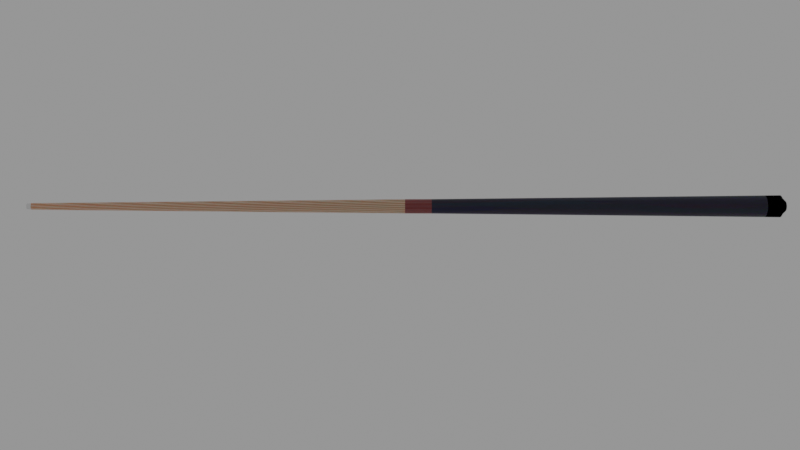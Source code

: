 # Source: cue.blend  (saved by Blender 4.2.66; exported with 4.5.12 LTS)
import bpy
from mathutils import Matrix  # noqa: F401  (used for matrix-valued properties, if any)

bpy.ops.wm.read_factory_settings(use_empty=True)
scene = bpy.context.scene
scene.name = 'Scene'

# ---- materials (node trees are filled in below, after node groups)
mat_material_001 = bpy.data.materials.new('Material.001')
mat_material_002 = bpy.data.materials.new('Material.002')
mat_material_003 = bpy.data.materials.new('Material.003')
mat_material_004 = bpy.data.materials.new('Material.004')
mat_material_005 = bpy.data.materials.new('Material.005')

# ---- material node trees
mat_material_001.use_nodes = True; mat_material_001.node_tree.nodes.clear()
_N = mat_material_001.node_tree.nodes; _L = mat_material_001.node_tree.links
n0 = _N.new('ShaderNodeBsdfPrincipled'); n0.name = 'Principled BSDF'; n0.location = (10, 300)
n0.distribution = 'GGX'
n0.subsurface_method = 'RANDOM_WALK_SKIN'
n0.inputs[3].default_value = 1.45
n0.inputs[8].default_value = 1.0
n0.inputs[10].default_value = 0.04301
n0.inputs[27].default_value = (0.0, 0.0, 0.0, 1.0)
n0.inputs[28].default_value = 1.0
n1 = _N.new('ShaderNodeOutputMaterial'); n1.name = 'Material Output'; n1.location = (300, 300)
n2 = _N.new('ShaderNodeTexWave'); n2.name = 'Wave Texture'; n2.location = (-276, 253)
n3 = _N.new('ShaderNodeMix'); n3.name = 'Mix'; n3.location = (-160, 180)
n3.data_type = 'RGBA'
n3.inputs[0].default_value = 0.04301
n3.inputs[6].default_value = (0.1779, 0.02801, 0.02953, 1.0)
_L.new(n0.outputs[0], n1.inputs[0])
_L.new(n2.outputs[0], n3.inputs[7])
_L.new(n3.outputs[2], n0.inputs[0])
n1.is_active_output = True
mat_material_002.use_nodes = True; mat_material_002.node_tree.nodes.clear()
_N = mat_material_002.node_tree.nodes; _L = mat_material_002.node_tree.links
n0 = _N.new('ShaderNodeBsdfPrincipled'); n0.name = 'Principled BSDF'; n0.location = (10, 300)
n0.distribution = 'GGX'
n0.subsurface_method = 'RANDOM_WALK_SKIN'
n0.inputs[3].default_value = 1.45
n0.inputs[8].default_value = 1.0
n0.inputs[10].default_value = 0.01344
n0.inputs[27].default_value = (0.0, 0.0, 0.0, 1.0)
n0.inputs[28].default_value = 1.0
n1 = _N.new('ShaderNodeOutputMaterial'); n1.name = 'Material Output'; n1.location = (300, 300)
n2 = _N.new('ShaderNodeTexVoronoi'); n2.name = 'Voronoi Texture'; n2.location = (-288, 244)
n3 = _N.new('ShaderNodeMix'); n3.name = 'Mix'; n3.location = (-160, 180)
n3.data_type = 'RGBA'
n3.inputs[0].default_value = 0.01344
n3.inputs[6].default_value = (0.001379, 0.0003502, 0.02023, 1.0)
_L.new(n0.outputs[0], n1.inputs[0])
_L.new(n2.outputs[2], n0.inputs[9])
_L.new(n2.outputs[1], n3.inputs[7])
_L.new(n3.outputs[2], n0.inputs[0])
n1.is_active_output = True
mat_material_003.use_nodes = True; mat_material_003.node_tree.nodes.clear()
_N = mat_material_003.node_tree.nodes; _L = mat_material_003.node_tree.links
n0 = _N.new('ShaderNodeOutputMaterial'); n0.name = 'Material Output'; n0.location = (300, 300)
n1 = _N.new('ShaderNodeAddShader'); n1.name = 'Add Shader'; n1.location = (10, 300)
_L.new(n1.outputs[0], n0.inputs[0])
n0.is_active_output = True
mat_material_004.use_nodes = True; mat_material_004.node_tree.nodes.clear()
_N = mat_material_004.node_tree.nodes; _L = mat_material_004.node_tree.links
n0 = _N.new('ShaderNodeBsdfPrincipled'); n0.name = 'Principled BSDF'; n0.location = (10, 300)
n0.distribution = 'GGX'
n0.subsurface_method = 'RANDOM_WALK_SKIN'
n0.inputs[2].default_value = 0.2372
n0.inputs[3].default_value = 1.45
n0.inputs[8].default_value = 1.0
n0.inputs[10].default_value = 0.207
n0.inputs[19].default_value = 0.25
n0.inputs[20].default_value = 1.0
n0.inputs[27].default_value = (0.0, 0.0, 0.0, 1.0)
n0.inputs[28].default_value = 1.0
n1 = _N.new('ShaderNodeOutputMaterial'); n1.name = 'Material Output'; n1.location = (300, 300)
n2 = _N.new('ShaderNodeTexWave'); n2.name = 'Wave Texture'; n2.location = (-447, 287)
n2.wave_type = 'RINGS'
n3 = _N.new('ShaderNodeMix'); n3.name = 'Mix'; n3.location = (-160, 180)
n3.data_type = 'RGBA'
n3.inputs[0].default_value = 0.207
n3.inputs[6].default_value = (0.4256, 0.2898, 0.152, 1.0)
_L.new(n0.outputs[0], n1.inputs[0])
_L.new(n2.outputs[0], n3.inputs[7])
_L.new(n3.outputs[2], n0.inputs[0])
n1.is_active_output = True
mat_material_005.use_nodes = True; mat_material_005.node_tree.nodes.clear()
_N = mat_material_005.node_tree.nodes; _L = mat_material_005.node_tree.links
n0 = _N.new('ShaderNodeBsdfPrincipled'); n0.name = 'Principled BSDF'; n0.location = (10, 300)
n0.distribution = 'GGX'
n0.subsurface_method = 'RANDOM_WALK_SKIN'
n0.inputs[1].default_value = 1.0
n0.inputs[2].default_value = 0.1569
n0.inputs[3].default_value = 1.45
n0.inputs[11].default_value = 1.01
n0.inputs[20].default_value = 0.0
n0.inputs[27].default_value = (0.0, 0.0, 0.0, 1.0)
n0.inputs[28].default_value = 1.0
n1 = _N.new('ShaderNodeOutputMaterial'); n1.name = 'Material Output'; n1.location = (300, 300)
_L.new(n0.outputs[0], n1.inputs[0])
n1.is_active_output = True

# ---- world
world_world = bpy.data.worlds.new('World'); scene.world = world_world
world_world.use_nodes = True; world_world.node_tree.nodes.clear()
_N = world_world.node_tree.nodes; _L = world_world.node_tree.links
n0 = _N.new('ShaderNodeOutputWorld'); n0.name = 'World Output'; n0.location = (300, 300)
n1 = _N.new('ShaderNodeBackground'); n1.name = 'Background'; n1.location = (10, 300)
n1.inputs[0].default_value = (0.2874, 0.2874, 0.2874, 1.0)
_L.new(n1.outputs[0], n0.inputs[0])
n0.is_active_output = True
world_world.color = (0.05088, 0.05088, 0.05088)
world_world.use_sun_shadow = False
world_world.sun_shadow_jitter_overblur = 0.0

# ---- cameras
cam_camera_001 = bpy.data.cameras.new('Camera.001')

# ---- meshes
me_cylinder = bpy.data.meshes.new('Cylinder')
me_cylinder.from_pydata([(-2.233e-08, 0.3394, -1.004), (1.213e-08, 0.1315, 1.0), (0.06621, 0.3329, -1.004), (0.02566, 0.129, 1.0), (0.1299, 0.3135, -1.004), (0.05034, 0.1215, 1.0), (0.1885, 0.2822, -1.004), (0.07308, 0.1094, 1.0), (0.24, 0.24, -1.004), (0.09302, 0.09302, 1.0), (0.2822, 0.1885, -1.004), (0.1094, 0.07308, 1.0), (0.3135, 0.1299, -1.004), (0.1215, 0.05034, 1.0), (0.3329, 0.06621, -1.004), (0.129, 0.02566, 1.0), (0.3394, -2.339e-08, -1.004), (0.1315, -2.459e-08, 1.0), (0.3329, -0.06621, -1.004), (0.129, -0.02566, 1.0), (0.3135, -0.1299, -1.004), (0.1215, -0.05034, 1.0), (0.2822, -0.1885, -1.004), (0.1094, -0.07308, 1.0), (0.24, -0.24, -1.004), (0.09302, -0.09302, 1.0), (0.1885, -0.2822, -1.004), (0.07308, -0.1094, 1.0), (0.1299, -0.3135, -1.004), (0.05034, -0.1215, 1.0), (0.06621, -0.3329, -1.004), (0.02566, -0.129, 1.0), (-2.395e-08, -0.3394, -1.004), (6.319e-10, -0.1315, 1.0), (-0.06621, -0.3329, -1.004), (-0.02566, -0.129, 1.0), (-0.1299, -0.3135, -1.004), (-0.05034, -0.1215, 1.0), (-0.1885, -0.2822, -1.004), (-0.07308, -0.1094, 1.0), (-0.24, -0.24, -1.004), (-0.09302, -0.09302, 1.0), (-0.2822, -0.1885, -1.004), (-0.1094, -0.07308, 1.0), (-0.3135, -0.1299, -1.004), (-0.1215, -0.05034, 1.0), (-0.3329, -0.06621, -1.004), (-0.129, -0.02566, 1.0), (-0.3394, -1.776e-09, -1.004), (-0.1315, -1.727e-08, 1.0), (-0.3329, 0.06621, -1.004), (-0.129, 0.02566, 1.0), (-0.3135, 0.1299, -1.004), (-0.1215, 0.05034, 1.0), (-0.2822, 0.1885, -1.004), (-0.1094, 0.07308, 1.0), (-0.24, 0.24, -1.004), (-0.09302, 0.09302, 1.0), (-0.1885, 0.2822, -1.004), (-0.07308, 0.1094, 1.0), (-0.1299, 0.3135, -1.004), (-0.05034, 0.1215, 1.0), (-0.06621, 0.3329, -1.004), (-0.02566, 0.129, 1.0), (9.022e-07, 0.1143, 1.012), (0.0223, 0.1121, 1.012), (0.04375, 0.1056, 1.012), (0.06351, 0.09505, 1.012), (0.08083, 0.08083, 1.012), (0.09505, 0.06351, 1.012), (0.1056, 0.04375, 1.012), (0.1121, 0.0223, 1.012), (0.1143, -2.312e-08, 1.012), (0.1121, -0.0223, 1.012), (0.1056, -0.04375, 1.012), (0.09505, -0.06351, 1.012), (0.08083, -0.08083, 1.012), (0.06351, -0.09505, 1.012), (0.04375, -0.1056, 1.012), (0.0223, -0.1121, 1.012), (8.922e-07, -0.1143, 1.012), (-0.0223, -0.1121, 1.012), (-0.04374, -0.1056, 1.012), (-0.06351, -0.09505, 1.012), (-0.08083, -0.08083, 1.012), (-0.09505, -0.06351, 1.012), (-0.1056, -0.04375, 1.012), (-0.1121, -0.0223, 1.012), (-0.1143, -1.676e-08, 1.012), (-0.1121, 0.0223, 1.012), (-0.1056, 0.04375, 1.012), (-0.09505, 0.06351, 1.012), (-0.08083, 0.08083, 1.012), (-0.06351, 0.09505, 1.012), (-0.04374, 0.1056, 1.012), (-0.0223, 0.1121, 1.012), (7.931e-09, 0.4323, -1.0), (0.08433, 0.424, -1.0), (0.1654, 0.3994, -1.0), (0.2402, 0.3594, -1.0), (0.3057, 0.3057, -1.0), (0.3594, 0.2402, -1.0), (0.3994, 0.1654, -1.0), (0.424, 0.08433, -1.0), (0.4323, -2.139e-08, -1.0), (0.424, -0.08433, -1.0), (0.3994, -0.1654, -1.0), (0.3594, -0.2402, -1.0), (0.3057, -0.3057, -1.0), (0.2402, -0.3594, -1.0), (0.1654, -0.3994, -1.0), (0.08433, -0.424, -1.0), (-2.986e-08, -0.4323, -1.0), (-0.08433, -0.424, -1.0), (-0.1654, -0.3994, -1.0), (-0.2402, -0.3594, -1.0), (-0.3057, -0.3057, -1.0), (-0.3594, -0.2402, -1.0), (-0.3994, -0.1654, -1.0), (-0.424, -0.08433, -1.0), (-0.4323, 2.664e-09, -1.0), (-0.424, 0.08433, -1.0), (-0.3994, 0.1654, -1.0), (-0.3594, 0.2402, -1.0), (-0.3057, 0.3057, -1.0), (-0.2402, 0.3594, -1.0), (-0.1654, 0.3994, -1.0), (-0.08433, 0.424, -1.0), (5.216e-08, 0.1985, -1.014), (0.03872, 0.1946, -1.014), (0.07594, 0.1833, -1.014), (0.1103, 0.165, -1.014), (0.1403, 0.1403, -1.014), (0.165, 0.1103, -1.014), (0.1833, 0.07594, -1.014), (0.1946, 0.03872, -1.014), (0.1985, 1.18e-10, -1.014), (0.1946, -0.03872, -1.014), (0.1833, -0.07594, -1.014), (0.165, -0.1103, -1.014), (0.1403, -0.1403, -1.014), (0.1103, -0.165, -1.014), (0.07594, -0.1833, -1.014), (0.03872, -0.1946, -1.014), (5.122e-08, -0.1985, -1.014), (-0.03872, -0.1946, -1.014), (-0.07594, -0.1833, -1.014), (-0.1103, -0.165, -1.014), (-0.1403, -0.1403, -1.014), (-0.165, -0.1103, -1.014), (-0.1833, -0.07594, -1.014), (-0.1946, -0.03872, -1.014), (-0.1985, 1.276e-08, -1.014), (-0.1946, 0.03872, -1.014), (-0.1833, 0.07594, -1.014), (-0.165, 0.1103, -1.014), (-0.1403, 0.1403, -1.014), (-0.1103, 0.165, -1.014), (-0.07594, 0.1833, -1.014), (-0.03872, 0.1946, -1.014), (1.003e-08, 0.2819, 1.192e-07), (0.055, 0.2765, 0.0), (0.1079, 0.2605, 0.0), (0.1566, 0.2344, 0.0), (0.1993, 0.1993, 0.0), (0.2344, 0.1566, 0.0), (0.2605, 0.1079, 0.0), (0.2765, 0.055, 0.0), (0.2819, -2.299e-08, 0.0), (0.2765, -0.055, 0.0), (0.2605, -0.1079, 0.0), (0.2344, -0.1566, 0.0), (0.1993, -0.1993, 0.0), (0.1566, -0.2344, 0.0), (0.1079, -0.2605, 0.0), (0.055, -0.2765, 0.0), (-1.461e-08, -0.2819, 0.0), (-0.055, -0.2765, 0.0), (-0.1079, -0.2605, 0.0), (-0.1566, -0.2344, 0.0), (-0.1993, -0.1993, 0.0), (-0.2344, -0.1566, 0.0), (-0.2605, -0.1079, 0.0), (-0.2765, -0.055, 0.0), (-0.2819, -7.302e-09, 0.0), (-0.2765, 0.055, 0.0), (-0.2605, 0.1079, 0.0), (-0.2344, 0.1566, 0.0), (-0.1993, 0.1993, 0.0), (-0.1566, 0.2344, 0.0), (-0.1079, 0.2605, 0.0), (-0.055, 0.2765, 0.0), (0.0554, 0.2785, -0.07102), (0.1087, 0.2624, -0.07102), (0.1578, 0.2361, -0.07102), (0.2008, 0.2008, -0.07102), (0.2361, 0.1578, -0.07102), (0.2624, 0.1087, -0.07102), (0.2785, 0.0554, -0.07102), (0.284, -2.236e-08, -0.07102), (0.2785, -0.0554, -0.07102), (0.2624, -0.1087, -0.07102), (0.2361, -0.1578, -0.07102), (0.2008, -0.2008, -0.07102), (0.1578, -0.2361, -0.07102), (0.1087, -0.2624, -0.07102), (0.0554, -0.2785, -0.07102), (-1.497e-08, -0.284, -0.07102), (-0.0554, -0.2785, -0.07102), (-0.1087, -0.2624, -0.07102), (-0.1578, -0.2361, -0.07102), (-0.2008, -0.2008, -0.07102), (-0.2361, -0.1578, -0.07102), (-0.2624, -0.1087, -0.07102), (-0.2785, -0.0554, -0.07102), (-0.284, -6.564e-09, -0.07102), (-0.2785, 0.0554, -0.07102), (-0.2624, 0.1087, -0.07102), (-0.2361, 0.1578, -0.07102), (-0.2008, 0.2008, -0.07102), (-0.1578, 0.2361, -0.07102), (-0.1087, 0.2624, -0.07102), (-0.0554, 0.2785, -0.07102), (9.858e-09, 0.284, -0.07102), (0.08306, 0.4176, -0.9591), (0.1629, 0.3933, -0.9591), (0.2365, 0.354, -0.9591), (0.301, 0.301, -0.9591), (0.354, 0.2365, -0.9591), (0.3933, 0.1629, -0.9591), (0.4176, 0.08306, -0.9591), (0.4257, -2.143e-08, -0.9591), (0.4176, -0.08306, -0.9591), (0.3933, -0.1629, -0.9591), (0.354, -0.2365, -0.9591), (0.301, -0.301, -0.9591), (0.2365, -0.354, -0.9591), (0.1629, -0.3933, -0.9591), (0.08306, -0.4176, -0.9591), (-2.92e-08, -0.4257, -0.9591), (-0.08306, -0.4176, -0.9591), (-0.1629, -0.3933, -0.9591), (-0.2365, -0.354, -0.9591), (-0.301, -0.301, -0.9591), (-0.354, -0.2365, -0.9591), (-0.3933, -0.1629, -0.9591), (-0.4176, -0.08306, -0.9591), (-0.4257, 2.257e-09, -0.9591), (-0.4176, 0.08306, -0.9591), (-0.3933, 0.1629, -0.9591), (-0.354, 0.2365, -0.9591), (-0.301, 0.301, -0.9591), (-0.2365, 0.354, -0.9591), (-0.1629, 0.3933, -0.9591), (-0.08306, 0.4176, -0.9591), (8.016e-09, 0.4257, -0.9591)], [], [(160, 1, 3, 161), (161, 3, 5, 162), (162, 5, 7, 163), (163, 7, 9, 164), (164, 9, 11, 165), (165, 11, 13, 166), (166, 13, 15, 167), (167, 15, 17, 168), (168, 17, 19, 169), (169, 19, 21, 170), (170, 21, 23, 171), (171, 23, 25, 172), (172, 25, 27, 173), (173, 27, 29, 174), (174, 29, 31, 175), (175, 31, 33, 176), (176, 33, 35, 177), (177, 35, 37, 178), (178, 37, 39, 179), (179, 39, 41, 180), (180, 41, 43, 181), (181, 43, 45, 182), (182, 45, 47, 183), (183, 47, 49, 184), (184, 49, 51, 185), (185, 51, 53, 186), (186, 53, 55, 187), (187, 55, 57, 188), (188, 57, 59, 189), (189, 59, 61, 190), (33, 31, 79, 80), (190, 61, 63, 191), (191, 63, 1, 160), (28, 30, 143, 142), (65, 64, 95, 94, 93, 92, 91, 90, 89, 88, 87, 86, 85, 84, 83, 82, 81, 80, 79, 78, 77, 76, 75, 74, 73, 72, 71, 70, 69, 68, 67, 66), (51, 49, 88, 89), (7, 5, 66, 67), (25, 23, 75, 76), (43, 41, 84, 85), (61, 59, 93, 94), (17, 15, 71, 72), (35, 33, 80, 81), (53, 51, 89, 90), (9, 7, 67, 68), (27, 25, 76, 77), (45, 43, 85, 86), (63, 61, 94, 95), (19, 17, 72, 73), (37, 35, 81, 82), (55, 53, 90, 91), (11, 9, 68, 69), (29, 27, 77, 78), (47, 45, 86, 87), (3, 1, 64, 65), (1, 63, 95, 64), (21, 19, 73, 74), (39, 37, 82, 83), (57, 55, 91, 92), (13, 11, 69, 70), (31, 29, 78, 79), (49, 47, 87, 88), (5, 3, 65, 66), (23, 21, 74, 75), (41, 39, 83, 84), (59, 57, 92, 93), (15, 13, 70, 71), (2, 0, 96, 97), (4, 2, 97, 98), (6, 4, 98, 99), (8, 6, 99, 100), (10, 8, 100, 101), (12, 10, 101, 102), (14, 12, 102, 103), (16, 14, 103, 104), (18, 16, 104, 105), (20, 18, 105, 106), (22, 20, 106, 107), (24, 22, 107, 108), (26, 24, 108, 109), (28, 26, 109, 110), (30, 28, 110, 111), (32, 30, 111, 112), (34, 32, 112, 113), (36, 34, 113, 114), (38, 36, 114, 115), (40, 38, 115, 116), (42, 40, 116, 117), (44, 42, 117, 118), (46, 44, 118, 119), (48, 46, 119, 120), (50, 48, 120, 121), (52, 50, 121, 122), (54, 52, 122, 123), (56, 54, 123, 124), (58, 56, 124, 125), (60, 58, 125, 126), (62, 60, 126, 127), (0, 62, 127, 96), (128, 129, 130, 131, 132, 133, 134, 135, 136, 137, 138, 139, 140, 141, 142, 143, 144, 145, 146, 147, 148, 149, 150, 151, 152, 153, 154, 155, 156, 157, 158, 159), (2, 4, 130, 129), (56, 58, 157, 156), (30, 32, 144, 143), (4, 6, 131, 130), (58, 60, 158, 157), (32, 34, 145, 144), (6, 8, 132, 131), (60, 62, 159, 158), (34, 36, 146, 145), (8, 10, 133, 132), (62, 0, 128, 159), (36, 38, 147, 146), (10, 12, 134, 133), (38, 40, 148, 147), (12, 14, 135, 134), (40, 42, 149, 148), (14, 16, 136, 135), (42, 44, 150, 149), (16, 18, 137, 136), (44, 46, 151, 150), (18, 20, 138, 137), (46, 48, 152, 151), (20, 22, 139, 138), (48, 50, 153, 152), (22, 24, 140, 139), (50, 52, 154, 153), (24, 26, 141, 140), (52, 54, 155, 154), (26, 28, 142, 141), (0, 2, 129, 128), (54, 56, 156, 155), (222, 191, 160, 223), (221, 190, 191, 222), (220, 189, 190, 221), (219, 188, 189, 220), (218, 187, 188, 219), (217, 186, 187, 218), (216, 185, 186, 217), (215, 184, 185, 216), (214, 183, 184, 215), (213, 182, 183, 214), (212, 181, 182, 213), (211, 180, 181, 212), (210, 179, 180, 211), (209, 178, 179, 210), (208, 177, 178, 209), (207, 176, 177, 208), (206, 175, 176, 207), (205, 174, 175, 206), (204, 173, 174, 205), (203, 172, 173, 204), (202, 171, 172, 203), (201, 170, 171, 202), (200, 169, 170, 201), (199, 168, 169, 200), (198, 167, 168, 199), (197, 166, 167, 198), (196, 165, 166, 197), (195, 164, 165, 196), (194, 163, 164, 195), (193, 162, 163, 194), (192, 161, 162, 193), (223, 160, 161, 192), (255, 223, 192, 224), (224, 192, 193, 225), (225, 193, 194, 226), (226, 194, 195, 227), (227, 195, 196, 228), (228, 196, 197, 229), (229, 197, 198, 230), (230, 198, 199, 231), (231, 199, 200, 232), (232, 200, 201, 233), (233, 201, 202, 234), (234, 202, 203, 235), (235, 203, 204, 236), (236, 204, 205, 237), (237, 205, 206, 238), (238, 206, 207, 239), (239, 207, 208, 240), (240, 208, 209, 241), (241, 209, 210, 242), (242, 210, 211, 243), (243, 211, 212, 244), (244, 212, 213, 245), (245, 213, 214, 246), (246, 214, 215, 247), (247, 215, 216, 248), (248, 216, 217, 249), (249, 217, 218, 250), (250, 218, 219, 251), (251, 219, 220, 252), (252, 220, 221, 253), (253, 221, 222, 254), (254, 222, 223, 255), (127, 254, 255, 96), (126, 253, 254, 127), (125, 252, 253, 126), (124, 251, 252, 125), (123, 250, 251, 124), (122, 249, 250, 123), (121, 248, 249, 122), (120, 247, 248, 121), (119, 246, 247, 120), (118, 245, 246, 119), (117, 244, 245, 118), (116, 243, 244, 117), (115, 242, 243, 116), (114, 241, 242, 115), (113, 240, 241, 114), (112, 239, 240, 113), (111, 238, 239, 112), (110, 237, 238, 111), (109, 236, 237, 110), (108, 235, 236, 109), (107, 234, 235, 108), (106, 233, 234, 107), (105, 232, 233, 106), (104, 231, 232, 105), (103, 230, 231, 104), (102, 229, 230, 103), (101, 228, 229, 102), (100, 227, 228, 101), (99, 226, 227, 100), (98, 225, 226, 99), (97, 224, 225, 98), (96, 255, 224, 97)])
me_cylinder.polygons.foreach_set('material_index', [3, 3, 3, 3, 3, 3, 3, 3, 3, 3, 3, 3, 3, 3, 3, 3, 3, 3, 3, 3, 3, 3, 3, 3, 3, 3, 3, 3, 3, 3, 4, 3, 3, 2, 2, 4, 4, 4, 4, 4, 4, 4, 4, 4, 4, 4, 4, 4, 4, 4, 4, 4, 4, 4, 4, 4, 4, 4, 4, 4, 4, 4, 4, 4, 4, 4, 2, 2, 2, 2, 2, 2, 2, 2, 2, 2, 2, 2, 2, 2, 2, 2, 2, 2, 2, 2, 2, 2, 2, 2, 2, 2, 2, 2, 2, 2, 2, 2, 2, 2, 2, 2, 2, 2, 2, 2, 2, 2, 2, 2, 2, 2, 2, 2, 2, 2, 2, 2, 2, 2, 2, 2, 2, 2, 2, 2, 2, 2, 2, 2, 0, 0, 0, 0, 0, 0, 0, 0, 0, 0, 0, 0, 0, 0, 0, 0, 0, 0, 0, 0, 0, 0, 0, 0, 0, 0, 0, 0, 0, 0, 0, 0, 1, 1, 1, 1, 1, 1, 1, 1, 1, 1, 1, 1, 1, 1, 1, 1, 1, 1, 1, 1, 1, 1, 1, 1, 1, 1, 1, 1, 1, 1, 1, 1, 2, 2, 2, 2, 2, 2, 2, 2, 2, 2, 2, 2, 2, 2, 2, 2, 2, 2, 2, 2, 2, 2, 2, 2, 2, 2, 2, 2, 2, 2, 2, 2])
_uv = me_cylinder.uv_layers.new(name='UVMap')
_uv.uv.foreach_set('vector', [1.0, 0.75, 1.0, 1.0, 0.9688, 1.0, 0.9688, 0.75, 0.9688, 0.75, 0.9688, 1.0, 0.9375, 1.0, 0.9375, 0.75, 0.9375, 0.75, 0.9375, 1.0, 0.9062, 1.0, 0.9062, 0.75, 0.9062, 0.75, 0.9062, 1.0, 0.875, 1.0, 0.875, 0.75, 0.875, 0.75, 0.875, 1.0, 0.8438, 1.0, 0.8438, 0.75, 0.8438, 0.75, 0.8438, 1.0, 0.8125, 1.0, 0.8125, 0.75, 0.8125, 0.75, 0.8125, 1.0, 0.7812, 1.0, 0.7812, 0.75, 0.7812, 0.75, 0.7812, 1.0, 0.75, 1.0, 0.75, 0.75, 0.75, 0.75, 0.75, 1.0, 0.7188, 1.0, 0.7188, 0.75, 0.7188, 0.75, 0.7188, 1.0, 0.6875, 1.0, 0.6875, 0.75, 0.6875, 0.75, 0.6875, 1.0, 0.6562, 1.0, 0.6562, 0.75, 0.6562, 0.75, 0.6562, 1.0, 0.625, 1.0, 0.625, 0.75, 0.625, 0.75, 0.625, 1.0, 0.5938, 1.0, 0.5938, 0.75, 0.5938, 0.75, 0.5938, 1.0, 0.5625, 1.0, 0.5625, 0.75, 0.5625, 0.75, 0.5625, 1.0, 0.5312, 1.0, 0.5312, 0.75, 0.5312, 0.75, 0.5312, 1.0, 0.5, 1.0, 0.5, 0.75, 0.5, 0.75, 0.5, 1.0, 0.4688, 1.0, 0.4688, 0.75, 0.4688, 0.75, 0.4688, 1.0, 0.4375, 1.0, 0.4375, 0.75, 0.4375, 0.75, 0.4375, 1.0, 0.4062, 1.0, 0.4062, 0.75, 0.4062, 0.75, 0.4062, 1.0, 0.375, 1.0, 0.375, 0.75, 0.375, 0.75, 0.375, 1.0, 0.3438, 1.0, 0.3438, 0.75, 0.3438, 0.75, 0.3438, 1.0, 0.3125, 1.0, 0.3125, 0.75, 0.3125, 0.75, 0.3125, 1.0, 0.2812, 1.0, 0.2812, 0.75, 0.2812, 0.75, 0.2812, 1.0, 0.25, 1.0, 0.25, 0.75, 0.25, 0.75, 0.25, 1.0, 0.2188, 1.0, 0.2188, 0.75, 0.2188, 0.75, 0.2188, 1.0, 0.1875, 1.0, 0.1875, 0.75, 0.1875, 0.75, 0.1875, 1.0, 0.1562, 1.0, 0.1562, 0.75, 0.1562, 0.75, 0.1562, 1.0, 0.125, 1.0, 0.125, 0.75, 0.125, 0.75, 0.125, 1.0, 0.09375, 1.0, 0.09375, 0.75, 0.09375, 0.75, 0.09375, 1.0, 0.0625, 1.0, 0.0625, 0.75, 0.5, 1.0, 0.5312, 1.0, 0.5312, 1.0, 0.5, 1.0, 0.0625, 0.75, 0.0625, 1.0, 0.03125, 1.0, 0.03125, 0.75, 0.03125, 0.75, 0.03125, 1.0, 0.0, 1.0, 0.0, 0.75, 0.8221, 0.07593, 0.7868, 0.0652, 0.7868, 0.0652, 0.8221, 0.07593, 0.2968, 0.4854, 0.25, 0.49, 0.2032, 0.4854, 0.1582, 0.4717, 0.1167, 0.4496, 0.08029, 0.4197, 0.05045, 0.3833, 0.02827, 0.3418, 0.01461, 0.2968, 0.01, 0.25, 0.01461, 0.2032, 0.02827, 0.1582, 0.05045, 0.1167, 0.08029, 0.08029, 0.1167, 0.05045, 0.1582, 0.02827, 0.2032, 0.01461, 0.25, 0.01, 0.2968, 0.01461, 0.3418, 0.02827, 0.3833, 0.05045, 0.4197, 0.08029, 0.4496, 0.1167, 0.4717, 0.1582, 0.4854, 0.2032, 0.49, 0.25, 0.4854, 0.2968, 0.4717, 0.3418, 0.4496, 0.3833, 0.4197, 0.4197, 0.3833, 0.4496, 0.3418, 0.4717, 0.2188, 1.0, 0.25, 1.0, 0.25, 1.0, 0.2188, 1.0, 0.9062, 1.0, 0.9375, 1.0, 0.9375, 1.0, 0.9062, 1.0, 0.625, 1.0, 0.6562, 1.0, 0.6562, 1.0, 0.625, 1.0, 0.3438, 1.0, 0.375, 1.0, 0.375, 1.0, 0.3438, 1.0, 0.0625, 1.0, 0.09375, 1.0, 0.09375, 1.0, 0.0625, 1.0, 0.75, 1.0, 0.7812, 1.0, 0.7812, 1.0, 0.75, 1.0, 0.4688, 1.0, 0.5, 1.0, 0.5, 1.0, 0.4688, 1.0, 0.1875, 1.0, 0.2188, 1.0, 0.2188, 1.0, 0.1875, 1.0, 0.875, 1.0, 0.9062, 1.0, 0.9062, 1.0, 0.875, 1.0, 0.5938, 1.0, 0.625, 1.0, 0.625, 1.0, 0.5938, 1.0, 0.3125, 1.0, 0.3438, 1.0, 0.3438, 1.0, 0.3125, 1.0, 0.03125, 1.0, 0.0625, 1.0, 0.0625, 1.0, 0.03125, 1.0, 0.7188, 1.0, 0.75, 1.0, 0.75, 1.0, 0.7188, 1.0, 0.4375, 1.0, 0.4688, 1.0, 0.4688, 1.0, 0.4375, 1.0, 0.1562, 1.0, 0.1875, 1.0, 0.1875, 1.0, 0.1562, 1.0, 0.8438, 1.0, 0.875, 1.0, 0.875, 1.0, 0.8438, 1.0, 0.5625, 1.0, 0.5938, 1.0, 0.5938, 1.0, 0.5625, 1.0, 0.2812, 1.0, 0.3125, 1.0, 0.3125, 1.0, 0.2812, 1.0, 0.9688, 1.0, 1.0, 1.0, 1.0, 1.0, 0.9688, 1.0, 0.0, 1.0, 0.03125, 1.0, 0.03125, 1.0, 0.0, 1.0, 0.6875, 1.0, 0.7188, 1.0, 0.7188, 1.0, 0.6875, 1.0, 0.4062, 1.0, 0.4375, 1.0, 0.4375, 1.0, 0.4062, 1.0, 0.125, 1.0, 0.1562, 1.0, 0.1562, 1.0, 0.125, 1.0, 0.8125, 1.0, 0.8438, 1.0, 0.8438, 1.0, 0.8125, 1.0, 0.5312, 1.0, 0.5625, 1.0, 0.5625, 1.0, 0.5312, 1.0, 0.25, 1.0, 0.2812, 1.0, 0.2812, 1.0, 0.25, 1.0, 0.9375, 1.0, 0.9688, 1.0, 0.9688, 1.0, 0.9375, 1.0, 0.6562, 1.0, 0.6875, 1.0, 0.6875, 1.0, 0.6562, 1.0, 0.375, 1.0, 0.4062, 1.0, 0.4062, 1.0, 0.375, 1.0, 0.09375, 1.0, 0.125, 1.0, 0.125, 1.0, 0.09375, 1.0, 0.7812, 1.0, 0.8125, 1.0, 0.8125, 1.0, 0.7812, 1.0, 0.7868, 0.4348, 0.75, 0.4384, 0.75, 0.49, 0.7968, 0.4854, 0.8221, 0.4241, 0.7868, 0.4348, 0.7968, 0.4854, 0.8418, 0.4717, 0.8547, 0.4067, 0.8221, 0.4241, 0.8418, 0.4717, 0.8833, 0.4496, 0.8832, 0.3832, 0.8547, 0.4067, 0.8833, 0.4496, 0.9197, 0.4197, 0.9067, 0.3547, 0.8832, 0.3832, 0.9197, 0.4197, 0.9496, 0.3833, 0.9241, 0.3221, 0.9067, 0.3547, 0.9496, 0.3833, 0.9717, 0.3418, 0.9348, 0.2868, 0.9241, 0.3221, 0.9717, 0.3418, 0.9854, 0.2968, 0.9384, 0.25, 0.9348, 0.2868, 0.9854, 0.2968, 0.99, 0.25, 0.9348, 0.2132, 0.9384, 0.25, 0.99, 0.25, 0.9854, 0.2032, 0.9241, 0.1779, 0.9348, 0.2132, 0.9854, 0.2032, 0.9717, 0.1582, 0.9067, 0.1453, 0.9241, 0.1779, 0.9717, 0.1582, 0.9496, 0.1167, 0.8832, 0.1168, 0.9067, 0.1453, 0.9496, 0.1167, 0.9197, 0.08029, 0.8547, 0.09334, 0.8832, 0.1168, 0.9197, 0.08029, 0.8833, 0.05045, 0.8221, 0.07593, 0.8547, 0.09334, 0.8833, 0.05045, 0.8418, 0.02827, 0.7868, 0.0652, 0.8221, 0.07593, 0.8418, 0.02827, 0.7968, 0.01461, 0.75, 0.06158, 0.7868, 0.0652, 0.7968, 0.01461, 0.75, 0.01, 0.7132, 0.0652, 0.75, 0.06158, 0.75, 0.01, 0.7032, 0.01461, 0.6779, 0.07593, 0.7132, 0.0652, 0.7032, 0.01461, 0.6582, 0.02827, 0.6453, 0.09334, 0.6779, 0.07593, 0.6582, 0.02827, 0.6167, 0.05045, 0.6168, 0.1168, 0.6453, 0.09334, 0.6167, 0.05045, 0.5803, 0.08029, 0.5933, 0.1453, 0.6168, 0.1168, 0.5803, 0.08029, 0.5504, 0.1167, 0.5759, 0.1779, 0.5933, 0.1453, 0.5504, 0.1167, 0.5283, 0.1582, 0.5652, 0.2132, 0.5759, 0.1779, 0.5283, 0.1582, 0.5146, 0.2032, 0.5616, 0.25, 0.5652, 0.2132, 0.5146, 0.2032, 0.51, 0.25, 0.5652, 0.2868, 0.5616, 0.25, 0.51, 0.25, 0.5146, 0.2968, 0.5759, 0.3221, 0.5652, 0.2868, 0.5146, 0.2968, 0.5283, 0.3418, 0.5933, 0.3547, 0.5759, 0.3221, 0.5283, 0.3418, 0.5504, 0.3833, 0.6168, 0.3832, 0.5933, 0.3547, 0.5504, 0.3833, 0.5803, 0.4197, 0.6453, 0.4067, 0.6168, 0.3832, 0.5803, 0.4197, 0.6167, 0.4496, 0.6779, 0.4241, 0.6453, 0.4067, 0.6167, 0.4496, 0.6582, 0.4717, 0.7132, 0.4348, 0.6779, 0.4241, 0.6582, 0.4717, 0.7032, 0.4854, 0.75, 0.4384, 0.7132, 0.4348, 0.7032, 0.4854, 0.75, 0.49, 0.75, 0.4384, 0.7868, 0.4348, 0.8221, 0.4241, 0.8547, 0.4067, 0.8832, 0.3832, 0.9067, 0.3547, 0.9241, 0.3221, 0.9348, 0.2868, 0.9384, 0.25, 0.9348, 0.2132, 0.9241, 0.1779, 0.9067, 0.1453, 0.8832, 0.1168, 0.8547, 0.09334, 0.8221, 0.07593, 0.7868, 0.0652, 0.75, 0.06158, 0.7132, 0.0652, 0.6779, 0.07593, 0.6453, 0.09334, 0.6168, 0.1168, 0.5933, 0.1453, 0.5759, 0.1779, 0.5652, 0.2132, 0.5616, 0.25, 0.5652, 0.2868, 0.5759, 0.3221, 0.5933, 0.3547, 0.6168, 0.3832, 0.6453, 0.4067, 0.6779, 0.4241, 0.7132, 0.4348, 0.7868, 0.4348, 0.8221, 0.4241, 0.8221, 0.4241, 0.7868, 0.4348, 0.6168, 0.3832, 0.6453, 0.4067, 0.6453, 0.4067, 0.6168, 0.3832, 0.7868, 0.0652, 0.75, 0.06158, 0.75, 0.06158, 0.7868, 0.0652, 0.8221, 0.4241, 0.8547, 0.4067, 0.8547, 0.4067, 0.8221, 0.4241, 0.6453, 0.4067, 0.6779, 0.4241, 0.6779, 0.4241, 0.6453, 0.4067, 0.75, 0.06158, 0.7132, 0.0652, 0.7132, 0.0652, 0.75, 0.06158, 0.8547, 0.4067, 0.8832, 0.3832, 0.8832, 0.3832, 0.8547, 0.4067, 0.6779, 0.4241, 0.7132, 0.4348, 0.7132, 0.4348, 0.6779, 0.4241, 0.7132, 0.0652, 0.6779, 0.07593, 0.6779, 0.07593, 0.7132, 0.0652, 0.8832, 0.3832, 0.9067, 0.3547, 0.9067, 0.3547, 0.8832, 0.3832, 0.7132, 0.4348, 0.75, 0.4384, 0.75, 0.4384, 0.7132, 0.4348, 0.6779, 0.07593, 0.6453, 0.09334, 0.6453, 0.09334, 0.6779, 0.07593, 0.9067, 0.3547, 0.9241, 0.3221, 0.9241, 0.3221, 0.9067, 0.3547, 0.6453, 0.09334, 0.6168, 0.1168, 0.6168, 0.1168, 0.6453, 0.09334, 0.9241, 0.3221, 0.9348, 0.2868, 0.9348, 0.2868, 0.9241, 0.3221, 0.6168, 0.1168, 0.5933, 0.1453, 0.5933, 0.1453, 0.6168, 0.1168, 0.9348, 0.2868, 0.9384, 0.25, 0.9384, 0.25, 0.9348, 0.2868, 0.5933, 0.1453, 0.5759, 0.1779, 0.5759, 0.1779, 0.5933, 0.1453, 0.9384, 0.25, 0.9348, 0.2132, 0.9348, 0.2132, 0.9384, 0.25, 0.5759, 0.1779, 0.5652, 0.2132, 0.5652, 0.2132, 0.5759, 0.1779, 0.9348, 0.2132, 0.9241, 0.1779, 0.9241, 0.1779, 0.9348, 0.2132, 0.5652, 0.2132, 0.5616, 0.25, 0.5616, 0.25, 0.5652, 0.2132, 0.9241, 0.1779, 0.9067, 0.1453, 0.9067, 0.1453, 0.9241, 0.1779, 0.5616, 0.25, 0.5652, 0.2868, 0.5652, 0.2868, 0.5616, 0.25, 0.9067, 0.1453, 0.8832, 0.1168, 0.8832, 0.1168, 0.9067, 0.1453, 0.5652, 0.2868, 0.5759, 0.3221, 0.5759, 0.3221, 0.5652, 0.2868, 0.8832, 0.1168, 0.8547, 0.09334, 0.8547, 0.09334, 0.8832, 0.1168, 0.5759, 0.3221, 0.5933, 0.3547, 0.5933, 0.3547, 0.5759, 0.3221, 0.8547, 0.09334, 0.8221, 0.07593, 0.8221, 0.07593, 0.8547, 0.09334, 0.75, 0.4384, 0.7868, 0.4348, 0.7868, 0.4348, 0.75, 0.4384, 0.5933, 0.3547, 0.6168, 0.3832, 0.6168, 0.3832, 0.5933, 0.3547, 0.03125, 0.7322, 0.03125, 0.75, 0.0, 0.75, 0.0, 0.7322, 0.0625, 0.7322, 0.0625, 0.75, 0.03125, 0.75, 0.03125, 0.7322, 0.09375, 0.7322, 0.09375, 0.75, 0.0625, 0.75, 0.0625, 0.7322, 0.125, 0.7322, 0.125, 0.75, 0.09375, 0.75, 0.09375, 0.7322, 0.1562, 0.7322, 0.1562, 0.75, 0.125, 0.75, 0.125, 0.7322, 0.1875, 0.7322, 0.1875, 0.75, 0.1562, 0.75, 0.1562, 0.7322, 0.2188, 0.7322, 0.2188, 0.75, 0.1875, 0.75, 0.1875, 0.7322, 0.25, 0.7322, 0.25, 0.75, 0.2188, 0.75, 0.2188, 0.7322, 0.2812, 0.7322, 0.2812, 0.75, 0.25, 0.75, 0.25, 0.7322, 0.3125, 0.7322, 0.3125, 0.75, 0.2812, 0.75, 0.2812, 0.7322, 0.3438, 0.7322, 0.3438, 0.75, 0.3125, 0.75, 0.3125, 0.7322, 0.375, 0.7322, 0.375, 0.75, 0.3438, 0.75, 0.3438, 0.7322, 0.4062, 0.7322, 0.4062, 0.75, 0.375, 0.75, 0.375, 0.7322, 0.4375, 0.7322, 0.4375, 0.75, 0.4062, 0.75, 0.4062, 0.7322, 0.4688, 0.7322, 0.4688, 0.75, 0.4375, 0.75, 0.4375, 0.7322, 0.5, 0.7322, 0.5, 0.75, 0.4688, 0.75, 0.4688, 0.7322, 0.5312, 0.7322, 0.5312, 0.75, 0.5, 0.75, 0.5, 0.7322, 0.5625, 0.7322, 0.5625, 0.75, 0.5312, 0.75, 0.5312, 0.7322, 0.5938, 0.7322, 0.5938, 0.75, 0.5625, 0.75, 0.5625, 0.7322, 0.625, 0.7322, 0.625, 0.75, 0.5938, 0.75, 0.5938, 0.7322, 0.6562, 0.7322, 0.6562, 0.75, 0.625, 0.75, 0.625, 0.7322, 0.6875, 0.7322, 0.6875, 0.75, 0.6562, 0.75, 0.6562, 0.7322, 0.7188, 0.7322, 0.7188, 0.75, 0.6875, 0.75, 0.6875, 0.7322, 0.75, 0.7322, 0.75, 0.75, 0.7188, 0.75, 0.7188, 0.7322, 0.7812, 0.7322, 0.7812, 0.75, 0.75, 0.75, 0.75, 0.7322, 0.8125, 0.7322, 0.8125, 0.75, 0.7812, 0.75, 0.7812, 0.7322, 0.8438, 0.7322, 0.8438, 0.75, 0.8125, 0.75, 0.8125, 0.7322, 0.875, 0.7322, 0.875, 0.75, 0.8438, 0.75, 0.8438, 0.7322, 0.9062, 0.7322, 0.9062, 0.75, 0.875, 0.75, 0.875, 0.7322, 0.9375, 0.7322, 0.9375, 0.75, 0.9062, 0.75, 0.9062, 0.7322, 0.9688, 0.7322, 0.9688, 0.75, 0.9375, 0.75, 0.9375, 0.7322, 1.0, 0.7322, 1.0, 0.75, 0.9688, 0.75, 0.9688, 0.7322, 1.0, 0.5102, 1.0, 0.7322, 0.9688, 0.7322, 0.9687, 0.5102, 0.9687, 0.5102, 0.9688, 0.7322, 0.9375, 0.7322, 0.9375, 0.5102, 0.9375, 0.5102, 0.9375, 0.7322, 0.9062, 0.7322, 0.9062, 0.5102, 0.9062, 0.5102, 0.9062, 0.7322, 0.875, 0.7322, 0.875, 0.5102, 0.875, 0.5102, 0.875, 0.7322, 0.8438, 0.7322, 0.8438, 0.5102, 0.8438, 0.5102, 0.8438, 0.7322, 0.8125, 0.7322, 0.8125, 0.5102, 0.8125, 0.5102, 0.8125, 0.7322, 0.7812, 0.7322, 0.7812, 0.5102, 0.7812, 0.5102, 0.7812, 0.7322, 0.75, 0.7322, 0.75, 0.5102, 0.75, 0.5102, 0.75, 0.7322, 0.7188, 0.7322, 0.7188, 0.5102, 0.7188, 0.5102, 0.7188, 0.7322, 0.6875, 0.7322, 0.6875, 0.5102, 0.6875, 0.5102, 0.6875, 0.7322, 0.6562, 0.7322, 0.6562, 0.5102, 0.6562, 0.5102, 0.6562, 0.7322, 0.625, 0.7322, 0.625, 0.5102, 0.625, 0.5102, 0.625, 0.7322, 0.5938, 0.7322, 0.5938, 0.5102, 0.5938, 0.5102, 0.5938, 0.7322, 0.5625, 0.7322, 0.5625, 0.5102, 0.5625, 0.5102, 0.5625, 0.7322, 0.5312, 0.7322, 0.5312, 0.5102, 0.5312, 0.5102, 0.5312, 0.7322, 0.5, 0.7322, 0.5, 0.5102, 0.5, 0.5102, 0.5, 0.7322, 0.4688, 0.7322, 0.4688, 0.5102, 0.4688, 0.5102, 0.4688, 0.7322, 0.4375, 0.7322, 0.4375, 0.5102, 0.4375, 0.5102, 0.4375, 0.7322, 0.4062, 0.7322, 0.4062, 0.5102, 0.4062, 0.5102, 0.4062, 0.7322, 0.375, 0.7322, 0.375, 0.5102, 0.375, 0.5102, 0.375, 0.7322, 0.3438, 0.7322, 0.3438, 0.5102, 0.3438, 0.5102, 0.3438, 0.7322, 0.3125, 0.7322, 0.3125, 0.5102, 0.3125, 0.5102, 0.3125, 0.7322, 0.2812, 0.7322, 0.2812, 0.5102, 0.2812, 0.5102, 0.2812, 0.7322, 0.25, 0.7322, 0.25, 0.5102, 0.25, 0.5102, 0.25, 0.7322, 0.2188, 0.7322, 0.2188, 0.5102, 0.2188, 0.5102, 0.2188, 0.7322, 0.1875, 0.7322, 0.1875, 0.5102, 0.1875, 0.5102, 0.1875, 0.7322, 0.1562, 0.7322, 0.1562, 0.5102, 0.1562, 0.5102, 0.1562, 0.7322, 0.125, 0.7322, 0.125, 0.5102, 0.125, 0.5102, 0.125, 0.7322, 0.09375, 0.7322, 0.09375, 0.5102, 0.09375, 0.5102, 0.09375, 0.7322, 0.0625, 0.7322, 0.0625, 0.5102, 0.0625, 0.5102, 0.0625, 0.7322, 0.03125, 0.7322, 0.03125, 0.5102, 0.03125, 0.5102, 0.03125, 0.7322, 0.0, 0.7322, 0.0, 0.5102, 0.03125, 0.5, 0.03125, 0.5102, 0.0, 0.5102, 0.0, 0.5, 0.0625, 0.5, 0.0625, 0.5102, 0.03125, 0.5102, 0.03125, 0.5, 0.09375, 0.5, 0.09375, 0.5102, 0.0625, 0.5102, 0.0625, 0.5, 0.125, 0.5, 0.125, 0.5102, 0.09375, 0.5102, 0.09375, 0.5, 0.1562, 0.5, 0.1562, 0.5102, 0.125, 0.5102, 0.125, 0.5, 0.1875, 0.5, 0.1875, 0.5102, 0.1562, 0.5102, 0.1562, 0.5, 0.2188, 0.5, 0.2188, 0.5102, 0.1875, 0.5102, 0.1875, 0.5, 0.25, 0.5, 0.25, 0.5102, 0.2188, 0.5102, 0.2188, 0.5, 0.2812, 0.5, 0.2812, 0.5102, 0.25, 0.5102, 0.25, 0.5, 0.3125, 0.5, 0.3125, 0.5102, 0.2812, 0.5102, 0.2812, 0.5, 0.3438, 0.5, 0.3438, 0.5102, 0.3125, 0.5102, 0.3125, 0.5, 0.375, 0.5, 0.375, 0.5102, 0.3438, 0.5102, 0.3438, 0.5, 0.4062, 0.5, 0.4062, 0.5102, 0.375, 0.5102, 0.375, 0.5, 0.4375, 0.5, 0.4375, 0.5102, 0.4062, 0.5102, 0.4062, 0.5, 0.4688, 0.5, 0.4688, 0.5102, 0.4375, 0.5102, 0.4375, 0.5, 0.5, 0.5, 0.5, 0.5102, 0.4688, 0.5102, 0.4688, 0.5, 0.5312, 0.5, 0.5312, 0.5102, 0.5, 0.5102, 0.5, 0.5, 0.5625, 0.5, 0.5625, 0.5102, 0.5312, 0.5102, 0.5312, 0.5, 0.5938, 0.5, 0.5938, 0.5102, 0.5625, 0.5102, 0.5625, 0.5, 0.625, 0.5, 0.625, 0.5102, 0.5938, 0.5102, 0.5938, 0.5, 0.6562, 0.5, 0.6562, 0.5102, 0.625, 0.5102, 0.625, 0.5, 0.6875, 0.5, 0.6875, 0.5102, 0.6562, 0.5102, 0.6562, 0.5, 0.7188, 0.5, 0.7188, 0.5102, 0.6875, 0.5102, 0.6875, 0.5, 0.75, 0.5, 0.75, 0.5102, 0.7188, 0.5102, 0.7188, 0.5, 0.7812, 0.5, 0.7812, 0.5102, 0.75, 0.5102, 0.75, 0.5, 0.8125, 0.5, 0.8125, 0.5102, 0.7812, 0.5102, 0.7812, 0.5, 0.8438, 0.5, 0.8438, 0.5102, 0.8125, 0.5102, 0.8125, 0.5, 0.875, 0.5, 0.875, 0.5102, 0.8438, 0.5102, 0.8438, 0.5, 0.9062, 0.5, 0.9062, 0.5102, 0.875, 0.5102, 0.875, 0.5, 0.9375, 0.5, 0.9375, 0.5102, 0.9062, 0.5102, 0.9062, 0.5, 0.9688, 0.5, 0.9687, 0.5102, 0.9375, 0.5102, 0.9375, 0.5, 1.0, 0.5, 1.0, 0.5102, 0.9687, 0.5102, 0.9688, 0.5])
me_cylinder.materials.append(mat_material_001)
me_cylinder.materials.append(mat_material_002)
me_cylinder.materials.append(mat_material_003)
me_cylinder.materials.append(mat_material_004)
me_cylinder.materials.append(mat_material_005)
me_cylinder.use_remesh_fix_poles = True
me_cylinder.use_remesh_preserve_attributes = False
me_cylinder.update()

# ---- objects
ob_cylinder = bpy.data.objects.new('Cylinder', me_cylinder)
ob_camera = bpy.data.objects.new('Camera', cam_camera_001)

# ---- transforms, parenting, visibility, modifiers, constraints
ob_cylinder.location = (0.0, 0.0, 0.0)
ob_cylinder.rotation_euler = (-1.571, -2.22e-16, 2.22e-16)
ob_cylinder.scale = (1.0, 1.0, 14.76)
_vg = ob_cylinder.vertex_groups.new(name='Group')
ob_camera.location = (-43.84, -0.05531, 0.0)
ob_camera.rotation_euler = (1.554, 7.671e-07, -1.565)

# ---- collection membership
scene.collection.objects.link(ob_cylinder)
scene.collection.objects.link(ob_camera)

# ---- scene / render settings (as saved in the file)
scene.camera = ob_camera
scene.frame_start = 1; scene.frame_end = 250; scene.frame_set(1)
scene.render.engine = 'CYCLES'
scene.render.resolution_x = 1280
scene.render.resolution_y = 720
scene.render.film_transparent = True
scene.cycles.shading_system = True
scene.cycles.sampling_pattern = 'TABULATED_SOBOL'
scene.cycles.use_light_tree = False
scene.view_settings.view_transform = 'Filmic'
bpy.context.view_layer.update()
